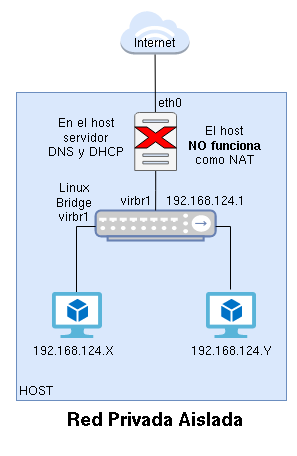

The diagram above was exported from draw.io. Its source (the exported page's mxGraphModel, read from the mxfile embedded in the PNG):
<mxGraphModel dx="1422" dy="760" grid="1" gridSize="10" guides="1" tooltips="1" connect="1" arrows="1" fold="1" page="1" pageScale="1" pageWidth="827" pageHeight="1169" math="0" shadow="0">
  <root>
    <mxCell id="0" />
    <mxCell id="1" parent="0" />
    <mxCell id="ECoGbR0762pp9iFnCjb--15" value="" style="rounded=0;whiteSpace=wrap;html=1;fontSize=18;fillColor=#dae8fc;strokeColor=#6c8ebf;" parent="1" vertex="1">
      <mxGeometry x="310" y="362" width="270" height="308" as="geometry" />
    </mxCell>
    <mxCell id="ECoGbR0762pp9iFnCjb--5" value="" style="outlineConnect=0;dashed=0;verticalLabelPosition=bottom;verticalAlign=top;align=center;html=1;shape=mxgraph.aws3.internet_3;fillColor=#dae8fc;strokeColor=#6c8ebf;" parent="1" vertex="1">
      <mxGeometry x="414" y="280" width="68.88" height="44" as="geometry" />
    </mxCell>
    <mxCell id="_etOdeRrxOBRMlxFL1JE-7" value="" style="fontColor=#0066CC;verticalAlign=top;verticalLabelPosition=bottom;labelPosition=center;align=center;html=1;outlineConnect=0;fillColor=#CCCCCC;strokeColor=#6881B3;gradientColor=none;gradientDirection=north;strokeWidth=2;shape=mxgraph.networks.hub;" parent="1" vertex="1">
      <mxGeometry x="389.13" y="480" width="120" height="30" as="geometry" />
    </mxCell>
    <mxCell id="_etOdeRrxOBRMlxFL1JE-13" value="" style="edgeStyle=none;rounded=0;orthogonalLoop=1;jettySize=auto;html=1;endArrow=none;endFill=0;startArrow=none;" parent="1" source="ECoGbR0762pp9iFnCjb--5" target="ECoGbR0762pp9iFnCjb--2" edge="1">
      <mxGeometry relative="1" as="geometry">
        <mxPoint x="450" y="270" as="sourcePoint" />
        <mxPoint x="450" y="370" as="targetPoint" />
      </mxGeometry>
    </mxCell>
    <mxCell id="_etOdeRrxOBRMlxFL1JE-18" value="HOST" style="text;html=1;resizable=0;autosize=1;align=center;verticalAlign=middle;points=[];fillColor=none;strokeColor=none;rounded=0;" parent="1" vertex="1">
      <mxGeometry x="304" y="650" width="50" height="20" as="geometry" />
    </mxCell>
    <mxCell id="_etOdeRrxOBRMlxFL1JE-19" value="Internet" style="text;html=1;resizable=0;autosize=1;align=center;verticalAlign=middle;points=[];fillColor=none;strokeColor=none;rounded=0;" parent="1" vertex="1">
      <mxGeometry x="418.25" y="302" width="60" height="20" as="geometry" />
    </mxCell>
    <mxCell id="-73Oau5m9B-L7gfSsbPc-15" value="" style="edgeStyle=orthogonalEdgeStyle;rounded=0;orthogonalLoop=1;jettySize=auto;html=1;endArrow=none;endFill=0;" parent="1" source="-73Oau5m9B-L7gfSsbPc-9" target="_etOdeRrxOBRMlxFL1JE-7" edge="1">
      <mxGeometry relative="1" as="geometry">
        <mxPoint x="414" y="489" as="targetPoint" />
        <Array as="points">
          <mxPoint x="370" y="496" />
        </Array>
      </mxGeometry>
    </mxCell>
    <mxCell id="-73Oau5m9B-L7gfSsbPc-9" value="" style="sketch=0;aspect=fixed;html=1;points=[];align=center;image;fontSize=12;image=img/lib/mscae/Virtual_Machine_2.svg;" parent="1" vertex="1">
      <mxGeometry x="346" y="562" width="50" height="46" as="geometry" />
    </mxCell>
    <mxCell id="-73Oau5m9B-L7gfSsbPc-17" value="" style="edgeStyle=orthogonalEdgeStyle;rounded=0;orthogonalLoop=1;jettySize=auto;html=1;endArrow=none;endFill=0;exitX=0.48;exitY=-0.065;exitDx=0;exitDy=0;exitPerimeter=0;" parent="1" source="-73Oau5m9B-L7gfSsbPc-10" target="_etOdeRrxOBRMlxFL1JE-7" edge="1">
      <mxGeometry relative="1" as="geometry">
        <mxPoint x="485" y="489" as="targetPoint" />
        <Array as="points">
          <mxPoint x="524" y="496" />
          <mxPoint x="460" y="496" />
        </Array>
      </mxGeometry>
    </mxCell>
    <mxCell id="-73Oau5m9B-L7gfSsbPc-10" value="" style="sketch=0;aspect=fixed;html=1;points=[];align=center;image;fontSize=12;image=img/lib/mscae/Virtual_Machine_2.svg;" parent="1" vertex="1">
      <mxGeometry x="500" y="562" width="50" height="46" as="geometry" />
    </mxCell>
    <mxCell id="-73Oau5m9B-L7gfSsbPc-20" value="virbr1" style="text;html=1;resizable=0;autosize=1;align=center;verticalAlign=middle;points=[];fillColor=none;strokeColor=none;rounded=0;" parent="1" vertex="1">
      <mxGeometry x="404" y="460" width="50" height="20" as="geometry" />
    </mxCell>
    <mxCell id="-73Oau5m9B-L7gfSsbPc-21" value="&lt;div&gt;Linux&lt;/div&gt;&lt;div&gt;Bridge&lt;br&gt;&lt;/div&gt;&lt;div&gt;virbr1&lt;/div&gt;" style="text;html=1;resizable=0;autosize=1;align=center;verticalAlign=middle;points=[];fillColor=none;strokeColor=none;rounded=0;" parent="1" vertex="1">
      <mxGeometry x="342" y="447" width="50" height="50" as="geometry" />
    </mxCell>
    <mxCell id="-73Oau5m9B-L7gfSsbPc-24" value="192.168.124.1" style="text;html=1;resizable=0;autosize=1;align=center;verticalAlign=middle;points=[];fillColor=none;strokeColor=none;rounded=0;" parent="1" vertex="1">
      <mxGeometry x="454" y="460" width="90" height="20" as="geometry" />
    </mxCell>
    <mxCell id="ECoGbR0762pp9iFnCjb--1" value="192.168.124.Y" style="text;html=1;resizable=0;autosize=1;align=center;verticalAlign=middle;points=[];fillColor=none;strokeColor=none;rounded=0;" parent="1" vertex="1">
      <mxGeometry x="475" y="610" width="100" height="20" as="geometry" />
    </mxCell>
    <mxCell id="ECoGbR0762pp9iFnCjb--3" value="" style="edgeStyle=orthogonalEdgeStyle;rounded=0;orthogonalLoop=1;jettySize=auto;html=1;endArrow=none;endFill=0;" parent="1" source="ECoGbR0762pp9iFnCjb--2" target="_etOdeRrxOBRMlxFL1JE-7" edge="1">
      <mxGeometry relative="1" as="geometry" />
    </mxCell>
    <mxCell id="ECoGbR0762pp9iFnCjb--2" value="" style="sketch=0;pointerEvents=1;shadow=0;dashed=0;html=1;strokeColor=#666666;labelPosition=center;verticalLabelPosition=bottom;verticalAlign=top;outlineConnect=0;align=center;shape=mxgraph.office.servers.physical_host;fillColor=#f5f5f5;fontColor=#333333;" parent="1" vertex="1">
      <mxGeometry x="428.25" y="382" width="41.75" height="58" as="geometry" />
    </mxCell>
    <mxCell id="ECoGbR0762pp9iFnCjb--9" value="192.168.124.X" style="text;html=1;resizable=0;autosize=1;align=center;verticalAlign=middle;points=[];fillColor=none;strokeColor=none;rounded=0;" parent="1" vertex="1">
      <mxGeometry x="317" y="610" width="100" height="20" as="geometry" />
    </mxCell>
    <mxCell id="ECoGbR0762pp9iFnCjb--10" value="&lt;h2&gt;&lt;font size=&quot;1&quot;&gt;&lt;b style=&quot;font-size: 18px&quot;&gt;Red Privada Aislada&lt;/b&gt;&lt;/font&gt;&lt;/h2&gt;" style="text;html=1;resizable=0;autosize=1;align=center;verticalAlign=middle;points=[];fillColor=none;strokeColor=none;rounded=0;" parent="1" vertex="1">
      <mxGeometry x="353.25" y="665" width="190" height="50" as="geometry" />
    </mxCell>
    <mxCell id="ECoGbR0762pp9iFnCjb--12" value="&lt;div&gt;En el host&lt;/div&gt;&lt;div&gt;servidor &lt;br&gt;&lt;/div&gt;&lt;div&gt;DNS y DHCP&lt;br&gt;&lt;/div&gt;" style="text;html=1;resizable=0;autosize=1;align=center;verticalAlign=middle;points=[];fillColor=none;strokeColor=none;rounded=0;" parent="1" vertex="1">
      <mxGeometry x="334.12" y="382" width="90" height="50" as="geometry" />
    </mxCell>
    <mxCell id="ECoGbR0762pp9iFnCjb--13" value="eth0" style="text;html=1;resizable=0;autosize=1;align=center;verticalAlign=middle;points=[];fillColor=none;strokeColor=none;rounded=0;" parent="1" vertex="1">
      <mxGeometry x="442.88" y="362" width="40" height="20" as="geometry" />
    </mxCell>
    <mxCell id="XEwdg-MOARCuwx5elsem-3" value="&lt;div&gt;El host &lt;br&gt;&lt;/div&gt;&lt;div&gt;&lt;b&gt;NO funciona &lt;/b&gt;&lt;br&gt;&lt;/div&gt;&lt;div&gt;como NAT&lt;br&gt;&lt;/div&gt;" style="text;html=1;resizable=0;autosize=1;align=center;verticalAlign=middle;points=[];fillColor=none;strokeColor=none;rounded=0;" parent="1" vertex="1">
      <mxGeometry x="472.88" y="390" width="90" height="50" as="geometry" />
    </mxCell>
    <mxCell id="XEwdg-MOARCuwx5elsem-10" value="" style="verticalLabelPosition=bottom;verticalAlign=top;html=1;shape=mxgraph.basic.x;fontColor=#FFCCCC;fillColor=#FF0000;" parent="1" vertex="1">
      <mxGeometry x="428.26" y="396.5" width="41.75" height="21" as="geometry" />
    </mxCell>
  </root>
</mxGraphModel>